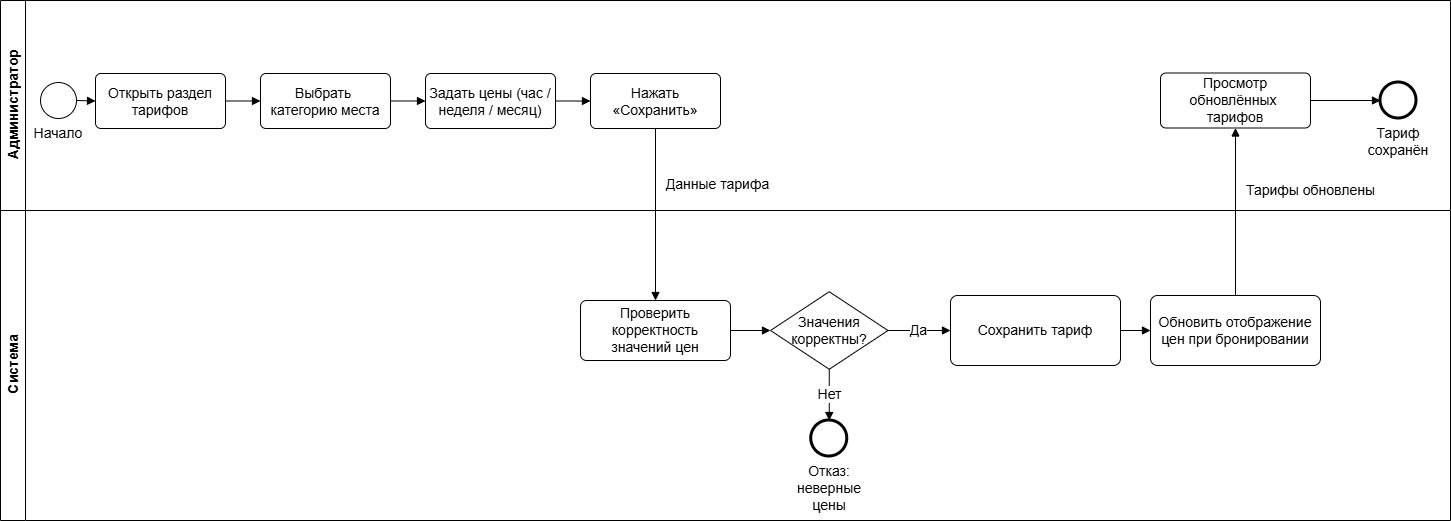

The diagram above was exported from draw.io. Its source (the exported page's mxGraphModel, read from the mxfile embedded in the PNG):
<mxGraphModel dx="1373" dy="835" grid="1" gridSize="10" guides="1" tooltips="1" connect="1" arrows="1" fold="1" page="1" pageScale="1" pageWidth="1740" pageHeight="600" math="0" shadow="0">
  <root>
    <mxCell id="0" />
    <mxCell id="1" parent="0" />
    <mxCell id="lane_actor" parent="1" style="swimlane;horizontal=0;startSize=25;html=1;fillColor=none;swimlaneFillColor=#ffffff;strokeColor=#000000;fontStyle=1;verticalAlign=middle;fontSize=14;" value="Администратор" vertex="1">
      <mxGeometry height="210" width="1450" x="40" y="60" as="geometry" />
    </mxCell>
    <mxCell id="t5" parent="lane_actor" style="rounded=1;whiteSpace=wrap;html=1;arcSize=10;fillColor=#ffffff;strokeColor=#000000;fontSize=14;" value="Просмотр обновлённых&amp;nbsp;&lt;div&gt;тарифов&lt;/div&gt;" vertex="1">
      <mxGeometry height="55" width="150" x="1160" y="72.5" as="geometry" />
    </mxCell>
    <mxCell id="end_ok" parent="lane_actor" style="ellipse;whiteSpace=wrap;html=1;fillColor=#ffffff;strokeColor=#000000;strokeWidth=3;verticalLabelPosition=bottom;verticalAlign=top;fontSize=14;" value="Тариф сохранён" vertex="1">
      <mxGeometry height="36" width="36" x="1380" y="82" as="geometry" />
    </mxCell>
    <mxCell id="ec6" edge="1" parent="lane_actor" source="t5" style="endArrow=block;html=1;rounded=0;exitX=1;exitY=0.5;entryX=0;entryY=0.5;fontSize=14;" target="end_ok">
      <mxGeometry relative="1" as="geometry" />
    </mxCell>
    <mxCell id="lane_system" parent="1" style="swimlane;horizontal=0;startSize=25;html=1;fillColor=none;swimlaneFillColor=#ffffff;strokeColor=#000000;fontStyle=1;verticalAlign=middle;fontSize=14;" value="Система" vertex="1">
      <mxGeometry height="310" width="1450" x="40" y="270" as="geometry" />
    </mxCell>
    <mxCell id="s1" parent="lane_system" style="rounded=1;whiteSpace=wrap;html=1;arcSize=10;fillColor=#ffffff;strokeColor=#000000;fontSize=14;" value="Проверить корректность значений цен" vertex="1">
      <mxGeometry height="60" width="150" x="580" y="90" as="geometry" />
    </mxCell>
    <mxCell id="g1" parent="lane_system" style="rhombus;whiteSpace=wrap;html=1;fillColor=#ffffff;strokeColor=#000000;fontSize=14;" value="Значения корректны?" vertex="1">
      <mxGeometry height="77.5" width="117.5" x="770" y="81.25" as="geometry" />
    </mxCell>
    <mxCell id="s2" parent="lane_system" style="rounded=1;whiteSpace=wrap;html=1;arcSize=10;fillColor=#ffffff;strokeColor=#000000;fontSize=14;" value="Сохранить тариф" vertex="1">
      <mxGeometry height="70" width="170" x="950" y="85" as="geometry" />
    </mxCell>
    <mxCell id="s3" parent="lane_system" style="rounded=1;whiteSpace=wrap;html=1;arcSize=10;fillColor=#ffffff;strokeColor=#000000;fontSize=14;" value="Обновить отображение цен при бронировании" vertex="1">
      <mxGeometry height="70" width="170" x="1150" y="85" as="geometry" />
    </mxCell>
    <mxCell id="err1" parent="lane_system" style="ellipse;whiteSpace=wrap;html=1;fillColor=#ffffff;strokeColor=#000000;strokeWidth=3;verticalLabelPosition=bottom;verticalAlign=top;fontSize=14;" value="Отказ: неверные цены" vertex="1">
      <mxGeometry height="36" width="36" x="810.75" y="210" as="geometry" />
    </mxCell>
    <mxCell id="es1" edge="1" parent="lane_system" source="s1" style="endArrow=block;html=1;rounded=0;exitX=1;exitY=0.5;entryX=0;entryY=0.5;fontSize=14;" target="g1">
      <mxGeometry relative="1" as="geometry" />
    </mxCell>
    <mxCell id="es2" edge="1" parent="lane_system" source="g1" style="endArrow=block;html=1;rounded=0;fontSize=14;exitX=1;exitY=0.5;entryX=0;entryY=0.5;" target="s2" value="Да">
      <mxGeometry relative="1" as="geometry" />
    </mxCell>
    <mxCell id="es3" edge="1" parent="lane_system" source="g1" style="endArrow=block;html=1;rounded=0;fontSize=14;exitX=0.5;exitY=1;entryX=0.5;entryY=0;" target="err1" value="Нет">
      <mxGeometry relative="1" as="geometry" />
    </mxCell>
    <mxCell id="es4" edge="1" parent="lane_system" source="s2" style="endArrow=block;html=1;rounded=0;exitX=1;exitY=0.5;entryX=0;entryY=0.5;fontSize=14;" target="s3">
      <mxGeometry relative="1" as="geometry" />
    </mxCell>
    <mxCell id="start" parent="1" style="ellipse;whiteSpace=wrap;html=1;fillColor=#ffffff;strokeColor=#000000;verticalLabelPosition=bottom;verticalAlign=top;fontSize=14;" value="Начало" vertex="1">
      <mxGeometry height="36" width="36" x="80" y="142" as="geometry" />
    </mxCell>
    <mxCell id="t1" parent="1" style="rounded=1;whiteSpace=wrap;html=1;arcSize=10;fillColor=#ffffff;strokeColor=#000000;fontSize=14;" value="Открыть раздел тарифов" vertex="1">
      <mxGeometry height="55" width="130" x="135" y="133" as="geometry" />
    </mxCell>
    <mxCell id="t2" parent="1" style="rounded=1;whiteSpace=wrap;html=1;arcSize=10;fillColor=#ffffff;strokeColor=#000000;fontSize=14;" value="Выбрать&amp;nbsp;&lt;div&gt;категорию места&lt;/div&gt;" vertex="1">
      <mxGeometry height="55" width="130" x="300" y="133" as="geometry" />
    </mxCell>
    <mxCell id="t3" parent="1" style="rounded=1;whiteSpace=wrap;html=1;arcSize=10;fillColor=#ffffff;strokeColor=#000000;fontSize=14;" value="Задать цены (час / неделя / месяц)" vertex="1">
      <mxGeometry height="55" width="130" x="465" y="133" as="geometry" />
    </mxCell>
    <mxCell id="t4" parent="1" style="rounded=1;whiteSpace=wrap;html=1;arcSize=10;fillColor=#ffffff;strokeColor=#000000;fontSize=14;" value="Нажать «Сохранить»" vertex="1">
      <mxGeometry height="55" width="130" x="630" y="133" as="geometry" />
    </mxCell>
    <mxCell id="ec0" edge="1" parent="1" source="start" style="endArrow=block;html=1;rounded=0;exitX=1;exitY=0.5;entryX=0;entryY=0.5;fontSize=14;" target="t1">
      <mxGeometry relative="1" as="geometry" />
    </mxCell>
    <mxCell id="ec1" edge="1" parent="1" source="t1" style="endArrow=block;html=1;rounded=0;exitX=1;exitY=0.5;entryX=0;entryY=0.5;fontSize=14;" target="t2">
      <mxGeometry relative="1" as="geometry" />
    </mxCell>
    <mxCell id="ec2" edge="1" parent="1" source="t2" style="endArrow=block;html=1;rounded=0;exitX=1;exitY=0.5;entryX=0;entryY=0.5;fontSize=14;" target="t3">
      <mxGeometry relative="1" as="geometry" />
    </mxCell>
    <mxCell id="ec3" edge="1" parent="1" source="t3" style="endArrow=block;html=1;rounded=0;exitX=1;exitY=0.5;entryX=0;entryY=0.5;fontSize=14;" target="t4">
      <mxGeometry relative="1" as="geometry" />
    </mxCell>
    <mxCell id="ec4" edge="1" parent="1" source="t4" style="endArrow=block;html=1;rounded=0;fontSize=14;exitX=0.5;exitY=1;entryX=0.5;entryY=0;" target="s1" value="Данные тарифа">
      <mxGeometry relative="1" x="-0.3536" y="62" as="geometry">
        <mxPoint as="offset" />
      </mxGeometry>
    </mxCell>
    <mxCell id="es5" edge="1" parent="1" source="s3" style="endArrow=block;html=1;rounded=0;fontSize=14;exitX=0.5;exitY=0;entryX=0.5;entryY=1;" target="t5" value="Тарифы обновлены">
      <mxGeometry relative="1" x="0.2537" y="-75" as="geometry">
        <mxPoint as="offset" />
      </mxGeometry>
    </mxCell>
  </root>
</mxGraphModel>